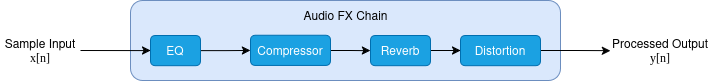

The diagram above was exported from draw.io. Its source (the exported page's mxGraphModel, read from the mxfile embedded in the PNG):
<mxGraphModel dx="1135" dy="656" grid="1" gridSize="10" guides="1" tooltips="1" connect="1" arrows="1" fold="1" page="1" pageScale="1" pageWidth="850" pageHeight="1100" math="0" shadow="0">
  <root>
    <mxCell id="0" />
    <mxCell id="1" parent="0" />
    <mxCell id="VVqX6Y3wikTl4E8csaRu-5" parent="1" style="rounded=1;whiteSpace=wrap;html=1;fillColor=#dae8fc;strokeColor=#6c8ebf;" value="" vertex="1">
      <mxGeometry height="80" width="430" x="200" y="350" as="geometry" />
    </mxCell>
    <mxCell id="VVqX6Y3wikTl4E8csaRu-2" edge="1" parent="1" style="endArrow=classic;html=1;rounded=0;entryX=0;entryY=0.5;entryDx=0;entryDy=0;" target="VVqX6Y3wikTl4E8csaRu-7" value="">
      <mxGeometry height="50" relative="1" width="50" as="geometry">
        <mxPoint x="150" y="400" as="sourcePoint" />
        <mxPoint x="190" y="399.8" as="targetPoint" />
      </mxGeometry>
    </mxCell>
    <mxCell id="VVqX6Y3wikTl4E8csaRu-3" parent="1" style="text;html=1;whiteSpace=wrap;strokeColor=none;fillColor=none;align=center;verticalAlign=middle;rounded=0;" value="&lt;div align=&quot;center&quot;&gt;&lt;font face=&quot;Helvetica&quot;&gt;Sample Input&lt;/font&gt;&lt;/div&gt;&lt;div align=&quot;center&quot;&gt;&lt;font face=&quot;Times New Roman&quot;&gt;x[n]&lt;/font&gt;&lt;/div&gt;" vertex="1">
      <mxGeometry height="30" width="80" x="70" y="384.8" as="geometry" />
    </mxCell>
    <mxCell id="VVqX6Y3wikTl4E8csaRu-6" parent="1" style="text;html=1;whiteSpace=wrap;strokeColor=none;fillColor=none;align=center;verticalAlign=middle;rounded=0;" value="Audio FX Chain" vertex="1">
      <mxGeometry height="30" width="135" x="347.5" y="350" as="geometry" />
    </mxCell>
    <mxCell id="VVqX6Y3wikTl4E8csaRu-13" edge="1" parent="1" source="VVqX6Y3wikTl4E8csaRu-7" style="edgeStyle=orthogonalEdgeStyle;rounded=0;orthogonalLoop=1;jettySize=auto;html=1;entryX=0;entryY=0.5;entryDx=0;entryDy=0;" target="VVqX6Y3wikTl4E8csaRu-8">
      <mxGeometry relative="1" as="geometry" />
    </mxCell>
    <mxCell id="VVqX6Y3wikTl4E8csaRu-7" parent="1" style="rounded=1;whiteSpace=wrap;html=1;fillColor=#1ba1e2;fontColor=#ffffff;strokeColor=#006EAF;" value="EQ" vertex="1">
      <mxGeometry height="30.2" width="50" x="220" y="385" as="geometry" />
    </mxCell>
    <mxCell id="VVqX6Y3wikTl4E8csaRu-14" edge="1" parent="1" source="VVqX6Y3wikTl4E8csaRu-8" style="edgeStyle=orthogonalEdgeStyle;rounded=0;orthogonalLoop=1;jettySize=auto;html=1;entryX=0;entryY=0.5;entryDx=0;entryDy=0;" target="VVqX6Y3wikTl4E8csaRu-9">
      <mxGeometry relative="1" as="geometry" />
    </mxCell>
    <mxCell id="VVqX6Y3wikTl4E8csaRu-8" parent="1" style="rounded=1;whiteSpace=wrap;html=1;fillColor=#1ba1e2;fontColor=#ffffff;strokeColor=#006EAF;" value="Compressor" vertex="1">
      <mxGeometry height="30.2" width="80" x="320" y="384.8" as="geometry" />
    </mxCell>
    <mxCell id="VVqX6Y3wikTl4E8csaRu-15" edge="1" parent="1" source="VVqX6Y3wikTl4E8csaRu-9" style="edgeStyle=orthogonalEdgeStyle;rounded=0;orthogonalLoop=1;jettySize=auto;html=1;entryX=0;entryY=0.5;entryDx=0;entryDy=0;" target="VVqX6Y3wikTl4E8csaRu-10">
      <mxGeometry relative="1" as="geometry" />
    </mxCell>
    <mxCell id="VVqX6Y3wikTl4E8csaRu-9" parent="1" style="rounded=1;whiteSpace=wrap;html=1;fillColor=#1ba1e2;fontColor=#ffffff;strokeColor=#006EAF;" value="Reverb" vertex="1">
      <mxGeometry height="30.2" width="60" x="440" y="385" as="geometry" />
    </mxCell>
    <mxCell id="VVqX6Y3wikTl4E8csaRu-16" edge="1" parent="1" source="VVqX6Y3wikTl4E8csaRu-10" style="edgeStyle=orthogonalEdgeStyle;rounded=0;orthogonalLoop=1;jettySize=auto;html=1;entryX=0;entryY=0.5;entryDx=0;entryDy=0;" target="VVqX6Y3wikTl4E8csaRu-17">
      <mxGeometry relative="1" as="geometry">
        <mxPoint x="720" y="400.1" as="targetPoint" />
      </mxGeometry>
    </mxCell>
    <mxCell id="VVqX6Y3wikTl4E8csaRu-10" parent="1" style="rounded=1;whiteSpace=wrap;html=1;fillColor=#1ba1e2;strokeColor=#006EAF;fontColor=#ffffff;" value="Distortion" vertex="1">
      <mxGeometry height="30.2" width="80" x="530" y="385" as="geometry" />
    </mxCell>
    <mxCell id="VVqX6Y3wikTl4E8csaRu-17" parent="1" style="text;html=1;whiteSpace=wrap;strokeColor=none;fillColor=none;align=center;verticalAlign=middle;rounded=0;" value="&lt;div&gt;Processed Output&lt;/div&gt;&lt;div&gt;&lt;font face=&quot;Times New Roman&quot;&gt;y[n]&lt;/font&gt;&lt;/div&gt;" vertex="1">
      <mxGeometry height="30" width="100" x="680" y="385.2" as="geometry" />
    </mxCell>
  </root>
</mxGraphModel>